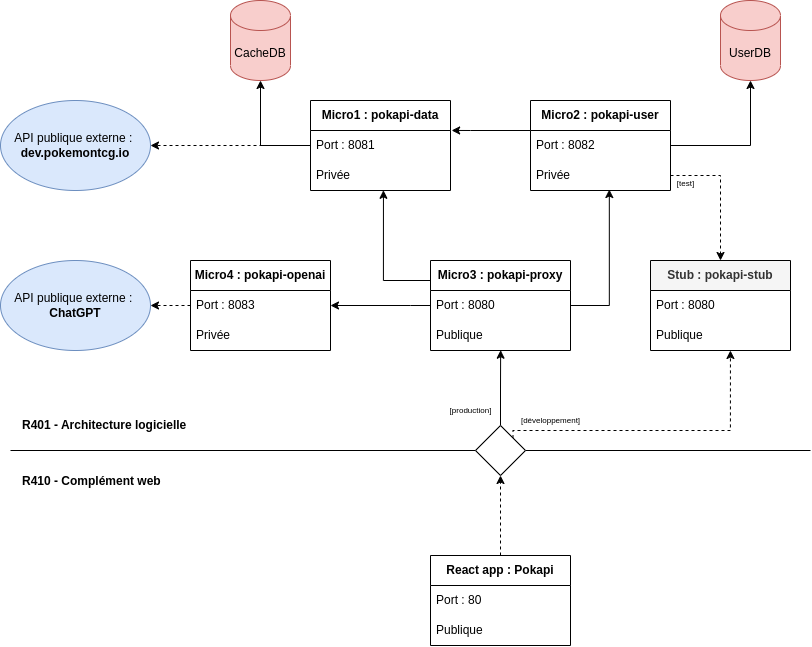

The diagram above was exported from draw.io. Its source (the exported page's mxGraphModel, read from the mxfile embedded in the PNG):
<mxGraphModel dx="2022" dy="809" grid="1" gridSize="10" guides="1" tooltips="1" connect="1" arrows="1" fold="1" page="1" pageScale="1" pageWidth="827" pageHeight="1169" math="0" shadow="0">
  <root>
    <mxCell id="0" />
    <mxCell id="1" parent="0" />
    <mxCell id="kWLSyBa7b6OA29GQqU44-12" value="UserDB" style="shape=cylinder3;whiteSpace=wrap;html=1;boundedLbl=1;backgroundOutline=1;size=15;fillColor=#f8cecc;strokeColor=#b85450;" parent="1" vertex="1">
      <mxGeometry x="670" y="30" width="60" height="80" as="geometry" />
    </mxCell>
    <mxCell id="kWLSyBa7b6OA29GQqU44-14" value="CacheDB" style="shape=cylinder3;whiteSpace=wrap;html=1;boundedLbl=1;backgroundOutline=1;size=15;fillColor=#f8cecc;strokeColor=#b85450;" parent="1" vertex="1">
      <mxGeometry x="180" y="30" width="60" height="80" as="geometry" />
    </mxCell>
    <mxCell id="kWLSyBa7b6OA29GQqU44-16" value="R401 - Architecture logicielle" style="text;html=1;strokeColor=none;fillColor=none;align=left;verticalAlign=middle;whiteSpace=wrap;rounded=0;fontStyle=1" parent="1" vertex="1">
      <mxGeometry x="-30" y="440" width="200" height="30" as="geometry" />
    </mxCell>
    <mxCell id="kWLSyBa7b6OA29GQqU44-17" value="R410 - Complément web" style="text;html=1;strokeColor=none;fillColor=none;align=left;verticalAlign=middle;whiteSpace=wrap;rounded=0;fontStyle=1" parent="1" vertex="1">
      <mxGeometry x="-30" y="496" width="200" height="30" as="geometry" />
    </mxCell>
    <mxCell id="fOnuyFW5hcLxaHzOQ1E5-2" value="API publique externe :&amp;nbsp;&lt;br&gt;&lt;b&gt;dev.pokemontcg.io&lt;/b&gt;" style="ellipse;whiteSpace=wrap;html=1;fillColor=#dae8fc;strokeColor=#6c8ebf;" parent="1" vertex="1">
      <mxGeometry x="-50" y="130" width="150" height="90" as="geometry" />
    </mxCell>
    <mxCell id="fOnuyFW5hcLxaHzOQ1E5-7" style="edgeStyle=orthogonalEdgeStyle;rounded=0;orthogonalLoop=1;jettySize=auto;html=1;dashed=1;" parent="1" source="fOnuyFW5hcLxaHzOQ1E5-3" target="fOnuyFW5hcLxaHzOQ1E5-2" edge="1">
      <mxGeometry relative="1" as="geometry" />
    </mxCell>
    <mxCell id="fOnuyFW5hcLxaHzOQ1E5-8" style="edgeStyle=orthogonalEdgeStyle;rounded=0;orthogonalLoop=1;jettySize=auto;html=1;" parent="1" source="fOnuyFW5hcLxaHzOQ1E5-3" target="kWLSyBa7b6OA29GQqU44-14" edge="1">
      <mxGeometry relative="1" as="geometry" />
    </mxCell>
    <mxCell id="fOnuyFW5hcLxaHzOQ1E5-3" value="&lt;b&gt;Micro1 : pokapi-data&lt;/b&gt;" style="swimlane;fontStyle=0;childLayout=stackLayout;horizontal=1;startSize=30;horizontalStack=0;resizeParent=1;resizeParentMax=0;resizeLast=0;collapsible=1;marginBottom=0;whiteSpace=wrap;html=1;" parent="1" vertex="1">
      <mxGeometry x="260" y="130" width="140" height="90" as="geometry">
        <mxRectangle x="270" y="90" width="160" height="30" as="alternateBounds" />
      </mxGeometry>
    </mxCell>
    <mxCell id="fOnuyFW5hcLxaHzOQ1E5-4" value="Port : 8081" style="text;strokeColor=none;fillColor=none;align=left;verticalAlign=middle;spacingLeft=4;spacingRight=4;overflow=hidden;points=[[0,0.5],[1,0.5]];portConstraint=eastwest;rotatable=0;whiteSpace=wrap;html=1;" parent="fOnuyFW5hcLxaHzOQ1E5-3" vertex="1">
      <mxGeometry y="30" width="140" height="30" as="geometry" />
    </mxCell>
    <mxCell id="fOnuyFW5hcLxaHzOQ1E5-18" value="Privée" style="text;strokeColor=none;fillColor=none;align=left;verticalAlign=middle;spacingLeft=4;spacingRight=4;overflow=hidden;points=[[0,0.5],[1,0.5]];portConstraint=eastwest;rotatable=0;whiteSpace=wrap;html=1;" parent="fOnuyFW5hcLxaHzOQ1E5-3" vertex="1">
      <mxGeometry y="60" width="140" height="30" as="geometry" />
    </mxCell>
    <mxCell id="fOnuyFW5hcLxaHzOQ1E5-13" style="edgeStyle=orthogonalEdgeStyle;rounded=0;orthogonalLoop=1;jettySize=auto;html=1;" parent="1" source="fOnuyFW5hcLxaHzOQ1E5-9" target="kWLSyBa7b6OA29GQqU44-12" edge="1">
      <mxGeometry relative="1" as="geometry" />
    </mxCell>
    <mxCell id="fOnuyFW5hcLxaHzOQ1E5-14" style="edgeStyle=orthogonalEdgeStyle;rounded=0;orthogonalLoop=1;jettySize=auto;html=1;entryX=1.008;entryY=-0.002;entryDx=0;entryDy=0;entryPerimeter=0;" parent="1" source="fOnuyFW5hcLxaHzOQ1E5-9" target="fOnuyFW5hcLxaHzOQ1E5-4" edge="1">
      <mxGeometry relative="1" as="geometry">
        <mxPoint x="410" y="160" as="targetPoint" />
        <Array as="points">
          <mxPoint x="420" y="160" />
          <mxPoint x="420" y="160" />
        </Array>
      </mxGeometry>
    </mxCell>
    <mxCell id="fOnuyFW5hcLxaHzOQ1E5-9" value="&lt;b&gt;Micro2 : pokapi-user&lt;/b&gt;" style="swimlane;fontStyle=0;childLayout=stackLayout;horizontal=1;startSize=30;horizontalStack=0;resizeParent=1;resizeParentMax=0;resizeLast=0;collapsible=1;marginBottom=0;whiteSpace=wrap;html=1;" parent="1" vertex="1">
      <mxGeometry x="480" y="130" width="140" height="90" as="geometry">
        <mxRectangle x="270" y="90" width="160" height="30" as="alternateBounds" />
      </mxGeometry>
    </mxCell>
    <mxCell id="fOnuyFW5hcLxaHzOQ1E5-10" value="Port : 8082" style="text;strokeColor=none;fillColor=none;align=left;verticalAlign=middle;spacingLeft=4;spacingRight=4;overflow=hidden;points=[[0,0.5],[1,0.5]];portConstraint=eastwest;rotatable=0;whiteSpace=wrap;html=1;" parent="fOnuyFW5hcLxaHzOQ1E5-9" vertex="1">
      <mxGeometry y="30" width="140" height="30" as="geometry" />
    </mxCell>
    <mxCell id="fOnuyFW5hcLxaHzOQ1E5-19" value="Privée" style="text;strokeColor=none;fillColor=none;align=left;verticalAlign=middle;spacingLeft=4;spacingRight=4;overflow=hidden;points=[[0,0.5],[1,0.5]];portConstraint=eastwest;rotatable=0;whiteSpace=wrap;html=1;" parent="fOnuyFW5hcLxaHzOQ1E5-9" vertex="1">
      <mxGeometry y="60" width="140" height="30" as="geometry" />
    </mxCell>
    <mxCell id="fOnuyFW5hcLxaHzOQ1E5-15" value="&lt;b&gt;Micro3 : pokapi-proxy&lt;/b&gt;" style="swimlane;fontStyle=0;childLayout=stackLayout;horizontal=1;startSize=30;horizontalStack=0;resizeParent=1;resizeParentMax=0;resizeLast=0;collapsible=1;marginBottom=0;whiteSpace=wrap;html=1;" parent="1" vertex="1">
      <mxGeometry x="380" y="290" width="140" height="90" as="geometry">
        <mxRectangle x="270" y="90" width="160" height="30" as="alternateBounds" />
      </mxGeometry>
    </mxCell>
    <mxCell id="fOnuyFW5hcLxaHzOQ1E5-16" value="Port : 8080" style="text;strokeColor=none;fillColor=none;align=left;verticalAlign=middle;spacingLeft=4;spacingRight=4;overflow=hidden;points=[[0,0.5],[1,0.5]];portConstraint=eastwest;rotatable=0;whiteSpace=wrap;html=1;" parent="fOnuyFW5hcLxaHzOQ1E5-15" vertex="1">
      <mxGeometry y="30" width="140" height="30" as="geometry" />
    </mxCell>
    <mxCell id="fOnuyFW5hcLxaHzOQ1E5-17" value="Publique" style="text;strokeColor=none;fillColor=none;align=left;verticalAlign=middle;spacingLeft=4;spacingRight=4;overflow=hidden;points=[[0,0.5],[1,0.5]];portConstraint=eastwest;rotatable=0;whiteSpace=wrap;html=1;" parent="fOnuyFW5hcLxaHzOQ1E5-15" vertex="1">
      <mxGeometry y="60" width="140" height="30" as="geometry" />
    </mxCell>
    <mxCell id="fOnuyFW5hcLxaHzOQ1E5-21" style="edgeStyle=orthogonalEdgeStyle;rounded=0;orthogonalLoop=1;jettySize=auto;html=1;entryX=0.521;entryY=0.993;entryDx=0;entryDy=0;entryPerimeter=0;" parent="1" source="fOnuyFW5hcLxaHzOQ1E5-15" target="fOnuyFW5hcLxaHzOQ1E5-18" edge="1">
      <mxGeometry relative="1" as="geometry">
        <Array as="points">
          <mxPoint x="333" y="310" />
        </Array>
      </mxGeometry>
    </mxCell>
    <mxCell id="fOnuyFW5hcLxaHzOQ1E5-23" style="edgeStyle=orthogonalEdgeStyle;rounded=0;orthogonalLoop=1;jettySize=auto;html=1;entryX=0.563;entryY=0.967;entryDx=0;entryDy=0;entryPerimeter=0;" parent="1" source="fOnuyFW5hcLxaHzOQ1E5-15" target="fOnuyFW5hcLxaHzOQ1E5-19" edge="1">
      <mxGeometry relative="1" as="geometry">
        <Array as="points">
          <mxPoint x="559" y="335" />
        </Array>
      </mxGeometry>
    </mxCell>
    <mxCell id="fOnuyFW5hcLxaHzOQ1E5-25" value="" style="endArrow=none;html=1;rounded=0;" parent="1" source="MNQDJvNVSztSQd1dMYfK-1" edge="1">
      <mxGeometry width="50" height="50" relative="1" as="geometry">
        <mxPoint x="50" y="480" as="sourcePoint" />
        <mxPoint x="760" y="480" as="targetPoint" />
      </mxGeometry>
    </mxCell>
    <mxCell id="fOnuyFW5hcLxaHzOQ1E5-26" style="edgeStyle=orthogonalEdgeStyle;rounded=0;orthogonalLoop=1;jettySize=auto;html=1;entryX=0.501;entryY=0.991;entryDx=0;entryDy=0;entryPerimeter=0;exitX=0.5;exitY=0;exitDx=0;exitDy=0;" parent="1" source="MNQDJvNVSztSQd1dMYfK-1" target="fOnuyFW5hcLxaHzOQ1E5-17" edge="1">
      <mxGeometry relative="1" as="geometry">
        <mxPoint x="450" y="420" as="sourcePoint" />
      </mxGeometry>
    </mxCell>
    <mxCell id="fOnuyFW5hcLxaHzOQ1E5-31" style="edgeStyle=orthogonalEdgeStyle;rounded=0;orthogonalLoop=1;jettySize=auto;html=1;dashed=1;entryX=0.5;entryY=1;entryDx=0;entryDy=0;" parent="1" source="fOnuyFW5hcLxaHzOQ1E5-27" target="MNQDJvNVSztSQd1dMYfK-1" edge="1">
      <mxGeometry relative="1" as="geometry">
        <mxPoint x="450" y="510" as="targetPoint" />
      </mxGeometry>
    </mxCell>
    <mxCell id="fOnuyFW5hcLxaHzOQ1E5-34" style="edgeStyle=orthogonalEdgeStyle;rounded=0;orthogonalLoop=1;jettySize=auto;html=1;entryX=1;entryY=0.5;entryDx=0;entryDy=0;dashed=1;exitX=0;exitY=0.5;exitDx=0;exitDy=0;" parent="1" source="rrUpM8OlmzmLycuHdLy6-2" target="fOnuyFW5hcLxaHzOQ1E5-33" edge="1">
      <mxGeometry relative="1" as="geometry" />
    </mxCell>
    <mxCell id="fOnuyFW5hcLxaHzOQ1E5-27" value="&lt;b&gt;React app : Pokapi&lt;/b&gt;" style="swimlane;fontStyle=0;childLayout=stackLayout;horizontal=1;startSize=30;horizontalStack=0;resizeParent=1;resizeParentMax=0;resizeLast=0;collapsible=1;marginBottom=0;whiteSpace=wrap;html=1;" parent="1" vertex="1">
      <mxGeometry x="380" y="585" width="140" height="90" as="geometry" />
    </mxCell>
    <mxCell id="fOnuyFW5hcLxaHzOQ1E5-28" value="Port : 80" style="text;strokeColor=none;fillColor=none;align=left;verticalAlign=middle;spacingLeft=4;spacingRight=4;overflow=hidden;points=[[0,0.5],[1,0.5]];portConstraint=eastwest;rotatable=0;whiteSpace=wrap;html=1;" parent="fOnuyFW5hcLxaHzOQ1E5-27" vertex="1">
      <mxGeometry y="30" width="140" height="30" as="geometry" />
    </mxCell>
    <mxCell id="fOnuyFW5hcLxaHzOQ1E5-29" value="Publique" style="text;strokeColor=none;fillColor=none;align=left;verticalAlign=middle;spacingLeft=4;spacingRight=4;overflow=hidden;points=[[0,0.5],[1,0.5]];portConstraint=eastwest;rotatable=0;whiteSpace=wrap;html=1;" parent="fOnuyFW5hcLxaHzOQ1E5-27" vertex="1">
      <mxGeometry y="60" width="140" height="30" as="geometry" />
    </mxCell>
    <mxCell id="fOnuyFW5hcLxaHzOQ1E5-33" value="API publique externe :&amp;nbsp;&lt;br&gt;&lt;b&gt;ChatGPT&lt;/b&gt;" style="ellipse;whiteSpace=wrap;html=1;fillColor=#dae8fc;strokeColor=#6c8ebf;" parent="1" vertex="1">
      <mxGeometry x="-50" y="290" width="150" height="90" as="geometry" />
    </mxCell>
    <mxCell id="fOnuyFW5hcLxaHzOQ1E5-35" value="&lt;b&gt;Stub : pokapi-stub&lt;/b&gt;" style="swimlane;fontStyle=0;childLayout=stackLayout;horizontal=1;startSize=30;horizontalStack=0;resizeParent=1;resizeParentMax=0;resizeLast=0;collapsible=1;marginBottom=0;whiteSpace=wrap;html=1;fillColor=#f5f5f5;fontColor=#333333;strokeColor=default;" parent="1" vertex="1">
      <mxGeometry x="600" y="290" width="140" height="90" as="geometry">
        <mxRectangle x="270" y="90" width="160" height="30" as="alternateBounds" />
      </mxGeometry>
    </mxCell>
    <mxCell id="fOnuyFW5hcLxaHzOQ1E5-36" value="Port : 8080" style="text;strokeColor=none;fillColor=none;align=left;verticalAlign=middle;spacingLeft=4;spacingRight=4;overflow=hidden;points=[[0,0.5],[1,0.5]];portConstraint=eastwest;rotatable=0;whiteSpace=wrap;html=1;" parent="fOnuyFW5hcLxaHzOQ1E5-35" vertex="1">
      <mxGeometry y="30" width="140" height="30" as="geometry" />
    </mxCell>
    <mxCell id="fOnuyFW5hcLxaHzOQ1E5-37" value="Publique" style="text;strokeColor=none;fillColor=none;align=left;verticalAlign=middle;spacingLeft=4;spacingRight=4;overflow=hidden;points=[[0,0.5],[1,0.5]];portConstraint=eastwest;rotatable=0;whiteSpace=wrap;html=1;" parent="fOnuyFW5hcLxaHzOQ1E5-35" vertex="1">
      <mxGeometry y="60" width="140" height="30" as="geometry" />
    </mxCell>
    <mxCell id="fOnuyFW5hcLxaHzOQ1E5-39" style="edgeStyle=orthogonalEdgeStyle;rounded=0;orthogonalLoop=1;jettySize=auto;html=1;entryX=0.571;entryY=1;entryDx=0;entryDy=0;entryPerimeter=0;dashed=1;exitX=1;exitY=0;exitDx=0;exitDy=0;" parent="1" source="MNQDJvNVSztSQd1dMYfK-1" target="fOnuyFW5hcLxaHzOQ1E5-37" edge="1">
      <mxGeometry relative="1" as="geometry">
        <mxPoint x="510" y="459.71" as="sourcePoint" />
        <mxPoint x="677.7" y="390.01000000000005" as="targetPoint" />
        <Array as="points">
          <mxPoint x="463" y="460" />
          <mxPoint x="680" y="460" />
        </Array>
      </mxGeometry>
    </mxCell>
    <mxCell id="fOnuyFW5hcLxaHzOQ1E5-40" value="[développement]" style="edgeLabel;html=1;align=center;verticalAlign=middle;resizable=0;points=[];fontSize=8;" parent="fOnuyFW5hcLxaHzOQ1E5-39" vertex="1" connectable="0">
      <mxGeometry x="-0.0715" y="-2" relative="1" as="geometry">
        <mxPoint x="-97" y="-12" as="offset" />
      </mxGeometry>
    </mxCell>
    <mxCell id="MNQDJvNVSztSQd1dMYfK-3" value="[production]" style="edgeLabel;html=1;align=center;verticalAlign=middle;resizable=0;points=[];fontSize=8;" parent="fOnuyFW5hcLxaHzOQ1E5-39" vertex="1" connectable="0">
      <mxGeometry x="-0.0715" y="-2" relative="1" as="geometry">
        <mxPoint x="-177" y="-22" as="offset" />
      </mxGeometry>
    </mxCell>
    <mxCell id="MNQDJvNVSztSQd1dMYfK-2" value="" style="endArrow=none;html=1;rounded=0;" parent="1" target="MNQDJvNVSztSQd1dMYfK-1" edge="1">
      <mxGeometry width="50" height="50" relative="1" as="geometry">
        <mxPoint x="-40" y="480" as="sourcePoint" />
        <mxPoint x="760" y="480" as="targetPoint" />
      </mxGeometry>
    </mxCell>
    <mxCell id="MNQDJvNVSztSQd1dMYfK-1" value="" style="rhombus;whiteSpace=wrap;html=1;" parent="1" vertex="1">
      <mxGeometry x="425" y="455" width="50" height="50" as="geometry" />
    </mxCell>
    <mxCell id="rrUpM8OlmzmLycuHdLy6-1" value="&lt;b&gt;Micro4&amp;nbsp;: pokapi-openai&lt;/b&gt;" style="swimlane;fontStyle=0;childLayout=stackLayout;horizontal=1;startSize=30;horizontalStack=0;resizeParent=1;resizeParentMax=0;resizeLast=0;collapsible=1;marginBottom=0;whiteSpace=wrap;html=1;" vertex="1" parent="1">
      <mxGeometry x="140" y="290" width="140" height="90" as="geometry">
        <mxRectangle x="270" y="90" width="160" height="30" as="alternateBounds" />
      </mxGeometry>
    </mxCell>
    <mxCell id="rrUpM8OlmzmLycuHdLy6-2" value="Port : 8083" style="text;strokeColor=none;fillColor=none;align=left;verticalAlign=middle;spacingLeft=4;spacingRight=4;overflow=hidden;points=[[0,0.5],[1,0.5]];portConstraint=eastwest;rotatable=0;whiteSpace=wrap;html=1;" vertex="1" parent="rrUpM8OlmzmLycuHdLy6-1">
      <mxGeometry y="30" width="140" height="30" as="geometry" />
    </mxCell>
    <mxCell id="rrUpM8OlmzmLycuHdLy6-3" value="Privée" style="text;strokeColor=none;fillColor=none;align=left;verticalAlign=middle;spacingLeft=4;spacingRight=4;overflow=hidden;points=[[0,0.5],[1,0.5]];portConstraint=eastwest;rotatable=0;whiteSpace=wrap;html=1;" vertex="1" parent="rrUpM8OlmzmLycuHdLy6-1">
      <mxGeometry y="60" width="140" height="30" as="geometry" />
    </mxCell>
    <mxCell id="rrUpM8OlmzmLycuHdLy6-5" style="edgeStyle=orthogonalEdgeStyle;rounded=0;orthogonalLoop=1;jettySize=auto;html=1;entryX=1;entryY=0.5;entryDx=0;entryDy=0;exitX=0;exitY=0.5;exitDx=0;exitDy=0;" edge="1" parent="1" source="fOnuyFW5hcLxaHzOQ1E5-16" target="rrUpM8OlmzmLycuHdLy6-2">
      <mxGeometry relative="1" as="geometry">
        <Array as="points">
          <mxPoint x="360" y="335" />
          <mxPoint x="360" y="335" />
        </Array>
        <mxPoint x="390" y="310" as="sourcePoint" />
        <mxPoint x="343" y="230" as="targetPoint" />
      </mxGeometry>
    </mxCell>
    <mxCell id="rrUpM8OlmzmLycuHdLy6-6" value="" style="endArrow=classic;html=1;rounded=0;exitX=1;exitY=0.5;exitDx=0;exitDy=0;entryX=0.5;entryY=0;entryDx=0;entryDy=0;dashed=1;" edge="1" parent="1" source="fOnuyFW5hcLxaHzOQ1E5-19" target="fOnuyFW5hcLxaHzOQ1E5-35">
      <mxGeometry width="50" height="50" relative="1" as="geometry">
        <mxPoint x="410" y="330" as="sourcePoint" />
        <mxPoint x="460" y="280" as="targetPoint" />
        <Array as="points">
          <mxPoint x="670" y="205" />
        </Array>
      </mxGeometry>
    </mxCell>
    <mxCell id="rrUpM8OlmzmLycuHdLy6-7" value="[test]" style="edgeLabel;html=1;align=center;verticalAlign=middle;resizable=0;points=[];fontSize=8;" vertex="1" connectable="0" parent="rrUpM8OlmzmLycuHdLy6-6">
      <mxGeometry x="0.2031" relative="1" as="geometry">
        <mxPoint x="-35" y="-23" as="offset" />
      </mxGeometry>
    </mxCell>
  </root>
</mxGraphModel>